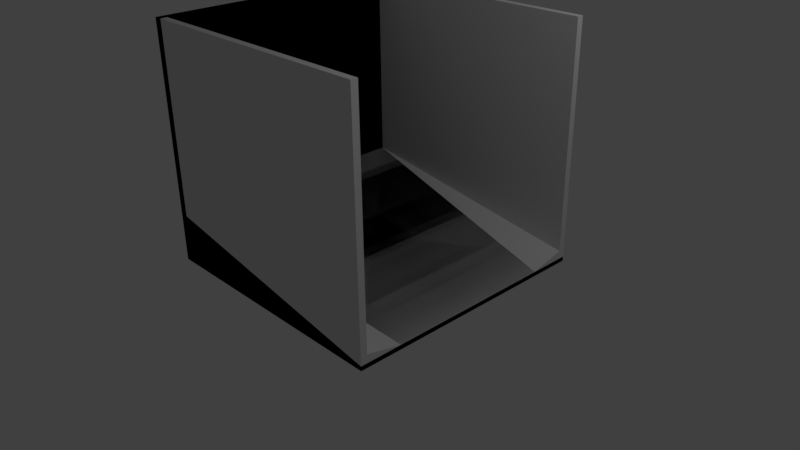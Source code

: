 # Source: tartget.blend  (saved by Blender 2.77.0; exported with 4.5.12 LTS)
import bpy
from mathutils import Matrix  # noqa: F401  (used for matrix-valued properties, if any)

bpy.ops.wm.read_factory_settings(use_empty=True)
scene = bpy.context.scene
scene.name = 'Scene'

# ---- collections
col_collection_1 = bpy.data.collections.new('Collection 1'); scene.collection.children.link(col_collection_1)

# ---- materials (node trees are filled in below, after node groups)
mat_material = bpy.data.materials.new('Material')
mat_material.alpha_threshold = 0.0
mat_material.use_transparent_shadow = False
mat_material.roughness = 0.5
mat_material.line_color = (0.0, 0.0, 0.0, 1.0)

# ---- material node trees

# ---- world
world_world = bpy.data.worlds.new('World'); scene.world = world_world
world_world.color = (0.05088, 0.05088, 0.05088)
world_world.use_sun_shadow = False
world_world.sun_shadow_jitter_overblur = 0.0
world_world.cycles.sampling_method = 'MANUAL'

# ---- cameras
cam_camera = bpy.data.cameras.new('Camera')
cam_camera.clip_end = 100.0
cam_camera.lens = 35.0
cam_camera.sensor_width = 32.0
cam_camera.sensor_height = 18.0
cam_camera.ortho_scale = 7.314
cam_camera.dof.focus_distance = 0.0
cam_camera.dof.aperture_fstop = 128.0

# ---- lights
light_lamp = bpy.data.lights.new('Lamp', 'POINT')
light_lamp.transmission_factor = 0.0
light_lamp.cutoff_distance = 30.0
light_lamp.energy = 100.0
light_lamp.shadow_buffer_clip_start = 1.001
light_lamp.shadow_soft_size = 0.1
light_lamp.shadow_maximum_resolution = 0.006
light_lamp.use_absolute_resolution = True

# ---- meshes
me_cube = bpy.data.meshes.new('Cube')
me_cube.from_pydata([(1.0, 1.0, -1.0), (1.0, -1.0, -1.0), (-1.0, -1.0, -1.0), (-1.0, 1.0, -1.0), (1.0, 1.0, -0.2876), (1.0, -1.0, 1.0), (-1.0, -1.0, 1.0), (-1.0, 1.0, 1.0), (1.0, -0.9481, -1.0), (-1.0, -0.9481, -1.0), (1.0, -0.9481, 1.0), (-1.0, -0.9481, 1.0), (-0.935, 1.0, -1.0), (-0.935, -1.0, -1.0), (-0.935, 1.0, 6.649), (-0.935, -1.0, 1.0), (-0.935, -0.9481, 6.649), (-0.935, -0.9481, -1.0), (1.0, -0.9481, 35.69), (1.0, -1.0, 35.69), (-0.935, 1.0, 35.69), (-1.0, 1.0, 35.69), (-0.935, -1.0, 35.69), (-1.0, -1.0, 35.69), (-1.0, -0.9481, 35.69), (-0.935, -0.9481, 35.69), (1.0, -0.666, -0.2876)], [], [(17, 13, 2, 9), (16, 14, 20, 25), (8, 10, 5, 1), (13, 15, 6, 2), (9, 11, 7, 3), (14, 12, 3, 7), (2, 6, 11, 9), (0, 4, 26, 10, 8), (10, 16, 25, 18), (12, 17, 9, 3), (0, 8, 17, 12), (4, 14, 16, 26), (4, 0, 12, 14), (1, 5, 15, 13), (14, 7, 21, 20), (8, 1, 13, 17), (25, 24, 23, 22), (20, 21, 24, 25), (18, 25, 22, 19), (15, 5, 19, 22), (6, 15, 22, 23), (5, 10, 18, 19), (11, 6, 23, 24), (7, 11, 24, 21), (26, 16, 10)])
me_cube.materials.append(mat_material)
me_cube.use_remesh_preserve_volume = False
me_cube.use_remesh_preserve_attributes = False
me_cube.use_mirror_vertex_groups = False
me_cube.update()

# ---- objects
ob_cube = bpy.data.objects.new('Cube', me_cube)
ob_lamp = bpy.data.objects.new('Lamp', light_lamp)
ob_camera = bpy.data.objects.new('Camera', cam_camera)

# ---- transforms, parenting, visibility, modifiers, constraints
ob_cube.location = (0.0, 0.005708, 0.0)
ob_cube.scale = (1.712, 1.712, 0.08558)
ob_cube.lock_rotations_4d = False
ob_cube.empty_display_type = 'ARROWS'
ob_cube.lineart.crease_threshold = 0.0
_m = ob_cube.modifiers.new('Mirror', 'MIRROR')
_m.use_axis = (False, True, False)
ob_lamp.location = (4.076, 1.005, 5.904)
ob_lamp.rotation_euler = (0.6503, 0.05522, 1.866)
ob_lamp.lock_rotations_4d = False
ob_lamp.empty_display_type = 'ARROWS'
ob_lamp.color = (0.0, 0.0, 0.0, 0.0)
ob_lamp.lineart.crease_threshold = 0.0
ob_camera.location = (7.481, -6.508, 5.344)
ob_camera.rotation_euler = (1.109, 0.01082, 0.8149)
ob_camera.lock_rotations_4d = False
ob_camera.empty_display_type = 'ARROWS'
ob_camera.color = (0.0, 0.0, 0.0, 0.0)
ob_camera.display_type = 'WIRE'
ob_camera.lineart.crease_threshold = 0.0

# ---- collection membership
col_collection_1.objects.link(ob_cube)
col_collection_1.objects.link(ob_lamp)
col_collection_1.objects.link(ob_camera)

# ---- scene / render settings (as saved in the file)
scene.camera = ob_camera
scene.frame_start = 1; scene.frame_end = 250; scene.frame_set(1)
scene.render.engine = 'BLENDER_EEVEE_NEXT'
scene.render.resolution_percentage = 50
scene.render.dither_intensity = 0.0
scene.cycles.use_denoising = False
scene.cycles.samples = 128
scene.cycles.sampling_pattern = 'TABULATED_SOBOL'
scene.cycles.light_sampling_threshold = 0.0
scene.cycles.use_adaptive_sampling = False
scene.cycles.use_light_tree = False
scene.cycles.blur_glossy = 0.0
scene.cycles.sample_clamp_indirect = 0.0
scene.view_settings.view_transform = 'Standard'
bpy.context.view_layer.update()
